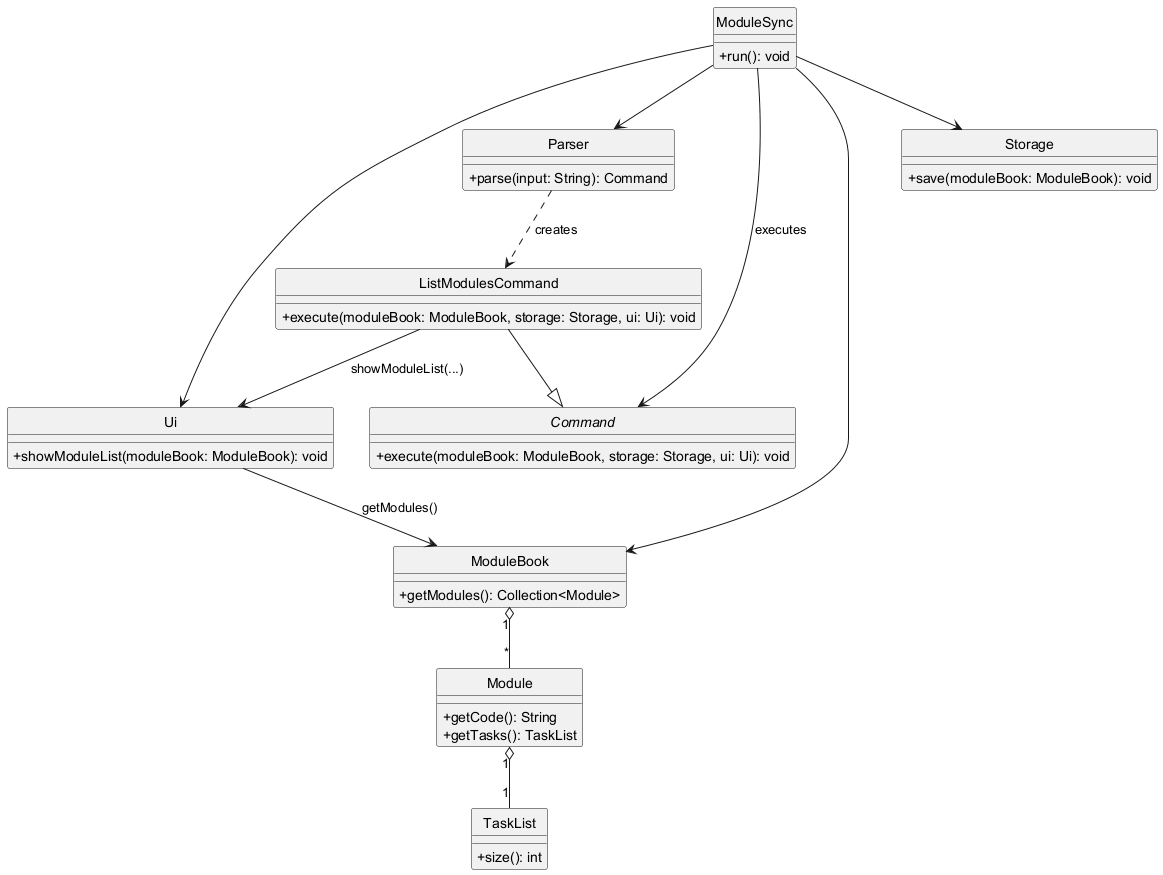

The diagram above was rendered by PlantUML. Its source (embedded in the PNG):
@startuml ListModulesClassDiagram

hide circle
skinparam classAttributeIconSize 0

class ModuleSync {
  +run(): void
}

class Parser {
  +parse(input: String): Command
}

abstract class Command {
  +execute(moduleBook: ModuleBook, storage: Storage, ui: Ui): void
}

class ListModulesCommand {
  +execute(moduleBook: ModuleBook, storage: Storage, ui: Ui): void
}

class Ui {
  +showModuleList(moduleBook: ModuleBook): void
}

class ModuleBook {
  +getModules(): Collection<Module>
}

class Module {
  +getCode(): String
  +getTasks(): TaskList
}

class TaskList {
  +size(): int
}

class Storage {
  +save(moduleBook: ModuleBook): void
}

ModuleSync --> Ui
ModuleSync --> Parser
ModuleSync --> ModuleBook
ModuleSync --> Storage
ModuleSync --> Command : executes

Parser ..> ListModulesCommand : creates
ListModulesCommand --|> Command
ListModulesCommand --> Ui : showModuleList(...)
Ui --> ModuleBook : getModules()

ModuleBook "1" o-- "*" Module
Module "1" o-- "1" TaskList

@enduml